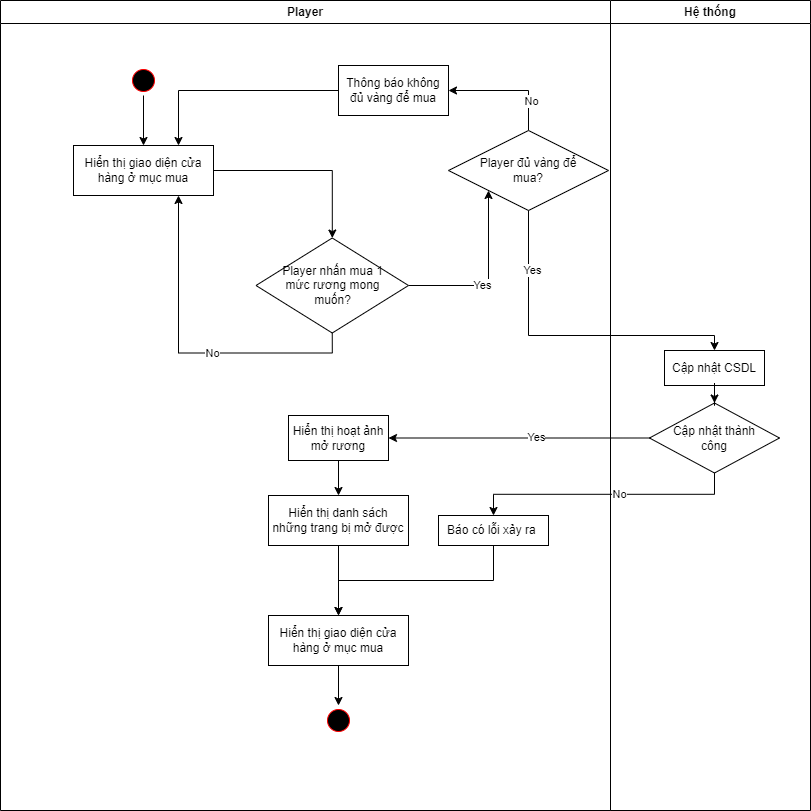

The diagram above was exported from draw.io. Its source (the exported page's mxGraphModel, read from the mxfile embedded in the PNG):
<mxGraphModel dx="3600" dy="565" grid="1" gridSize="10" guides="1" tooltips="1" connect="1" arrows="1" fold="1" page="1" pageScale="1" pageWidth="850" pageHeight="1100" math="0" shadow="0">
  <root>
    <mxCell id="0" />
    <mxCell id="1" parent="0" />
    <mxCell id="9Fx99xwuSshaxV--kEVy-1" value="Player" style="swimlane;whiteSpace=wrap" parent="1" vertex="1">
      <mxGeometry x="-2010" y="160" width="610" height="810" as="geometry" />
    </mxCell>
    <mxCell id="DFTXGYpr6qBNavBTdtPe-75" value="" style="edgeStyle=orthogonalEdgeStyle;rounded=0;orthogonalLoop=1;jettySize=auto;html=1;" parent="9Fx99xwuSshaxV--kEVy-1" source="r3nISnbXxjBxFXQBgM_T-20" target="r3nISnbXxjBxFXQBgM_T-87" edge="1">
      <mxGeometry relative="1" as="geometry" />
    </mxCell>
    <mxCell id="r3nISnbXxjBxFXQBgM_T-20" value="" style="ellipse;shape=startState;fillColor=#000000;strokeColor=#ff0000;" parent="9Fx99xwuSshaxV--kEVy-1" vertex="1">
      <mxGeometry x="128" y="65" width="30" height="30" as="geometry" />
    </mxCell>
    <mxCell id="r3nISnbXxjBxFXQBgM_T-109" value="" style="edgeStyle=orthogonalEdgeStyle;rounded=0;orthogonalLoop=1;jettySize=auto;html=1;" parent="9Fx99xwuSshaxV--kEVy-1" source="r3nISnbXxjBxFXQBgM_T-87" target="r3nISnbXxjBxFXQBgM_T-133" edge="1">
      <mxGeometry relative="1" as="geometry">
        <mxPoint x="248" y="170" as="targetPoint" />
      </mxGeometry>
    </mxCell>
    <mxCell id="r3nISnbXxjBxFXQBgM_T-87" value="Hiển thị giao diện cửa hàng ở mục mua" style="whiteSpace=wrap;glass=0;rounded=0;spacingLeft=2;spacingRight=2;" parent="9Fx99xwuSshaxV--kEVy-1" vertex="1">
      <mxGeometry x="73" y="145" width="140" height="50" as="geometry" />
    </mxCell>
    <mxCell id="r3nISnbXxjBxFXQBgM_T-111" value="" style="edgeStyle=orthogonalEdgeStyle;rounded=0;orthogonalLoop=1;jettySize=auto;html=1;" parent="9Fx99xwuSshaxV--kEVy-1" source="r3nISnbXxjBxFXQBgM_T-133" target="r3nISnbXxjBxFXQBgM_T-110" edge="1">
      <mxGeometry relative="1" as="geometry">
        <mxPoint x="313" y="195" as="sourcePoint" />
        <Array as="points">
          <mxPoint x="488" y="285" />
        </Array>
      </mxGeometry>
    </mxCell>
    <mxCell id="r3nISnbXxjBxFXQBgM_T-137" value="Yes" style="edgeLabel;html=1;align=center;verticalAlign=middle;resizable=0;points=[];" parent="r3nISnbXxjBxFXQBgM_T-111" vertex="1" connectable="0">
      <mxGeometry x="-0.167" y="1" relative="1" as="geometry">
        <mxPoint as="offset" />
      </mxGeometry>
    </mxCell>
    <mxCell id="r3nISnbXxjBxFXQBgM_T-134" style="edgeStyle=orthogonalEdgeStyle;rounded=0;orthogonalLoop=1;jettySize=auto;html=1;exitX=0.5;exitY=0;exitDx=0;exitDy=0;entryX=1;entryY=0.5;entryDx=0;entryDy=0;" parent="9Fx99xwuSshaxV--kEVy-1" source="r3nISnbXxjBxFXQBgM_T-110" target="r3nISnbXxjBxFXQBgM_T-112" edge="1">
      <mxGeometry relative="1" as="geometry" />
    </mxCell>
    <mxCell id="r3nISnbXxjBxFXQBgM_T-135" value="No" style="edgeLabel;html=1;align=center;verticalAlign=middle;resizable=0;points=[];" parent="r3nISnbXxjBxFXQBgM_T-134" vertex="1" connectable="0">
      <mxGeometry x="-0.4887" y="-2" relative="1" as="geometry">
        <mxPoint y="1" as="offset" />
      </mxGeometry>
    </mxCell>
    <mxCell id="r3nISnbXxjBxFXQBgM_T-110" value="Player đủ vàng để mua?" style="rhombus;whiteSpace=wrap;html=1;spacing=4;spacingRight=16;spacingLeft=16;" parent="9Fx99xwuSshaxV--kEVy-1" vertex="1">
      <mxGeometry x="448" y="130" width="160" height="80" as="geometry" />
    </mxCell>
    <mxCell id="DFTXGYpr6qBNavBTdtPe-76" style="edgeStyle=orthogonalEdgeStyle;rounded=0;orthogonalLoop=1;jettySize=auto;html=1;exitX=0;exitY=0.5;exitDx=0;exitDy=0;entryX=0.75;entryY=0;entryDx=0;entryDy=0;" parent="9Fx99xwuSshaxV--kEVy-1" source="r3nISnbXxjBxFXQBgM_T-112" target="r3nISnbXxjBxFXQBgM_T-87" edge="1">
      <mxGeometry relative="1" as="geometry" />
    </mxCell>
    <mxCell id="r3nISnbXxjBxFXQBgM_T-112" value="Thông báo không đủ vàng để mua" style="whiteSpace=wrap;glass=0;rounded=0;spacingLeft=2;spacingRight=2;" parent="9Fx99xwuSshaxV--kEVy-1" vertex="1">
      <mxGeometry x="338" y="65" width="110" height="50" as="geometry" />
    </mxCell>
    <mxCell id="r3nISnbXxjBxFXQBgM_T-121" value="" style="edgeStyle=orthogonalEdgeStyle;rounded=0;orthogonalLoop=1;jettySize=auto;html=1;" parent="9Fx99xwuSshaxV--kEVy-1" source="r3nISnbXxjBxFXQBgM_T-116" target="r3nISnbXxjBxFXQBgM_T-117" edge="1">
      <mxGeometry relative="1" as="geometry" />
    </mxCell>
    <mxCell id="r3nISnbXxjBxFXQBgM_T-116" value="Hiển thị hoạt ảnh mở rương" style="whiteSpace=wrap;glass=0;rounded=0;spacingLeft=2;spacingRight=2;" parent="9Fx99xwuSshaxV--kEVy-1" vertex="1">
      <mxGeometry x="288" y="415" width="100" height="45" as="geometry" />
    </mxCell>
    <mxCell id="r3nISnbXxjBxFXQBgM_T-131" value="" style="edgeStyle=orthogonalEdgeStyle;rounded=0;orthogonalLoop=1;jettySize=auto;html=1;" parent="9Fx99xwuSshaxV--kEVy-1" source="r3nISnbXxjBxFXQBgM_T-117" target="r3nISnbXxjBxFXQBgM_T-130" edge="1">
      <mxGeometry relative="1" as="geometry" />
    </mxCell>
    <mxCell id="r3nISnbXxjBxFXQBgM_T-117" value="Hiển thị danh sách những trang bị mở được" style="whiteSpace=wrap;glass=0;rounded=0;spacingLeft=2;spacingRight=2;" parent="9Fx99xwuSshaxV--kEVy-1" vertex="1">
      <mxGeometry x="268" y="495" width="140" height="50" as="geometry" />
    </mxCell>
    <mxCell id="r3nISnbXxjBxFXQBgM_T-124" style="edgeStyle=orthogonalEdgeStyle;rounded=0;orthogonalLoop=1;jettySize=auto;html=1;exitX=0;exitY=0.5;exitDx=0;exitDy=0;entryX=1;entryY=0.5;entryDx=0;entryDy=0;" parent="9Fx99xwuSshaxV--kEVy-1" source="r3nISnbXxjBxFXQBgM_T-122" target="r3nISnbXxjBxFXQBgM_T-116" edge="1">
      <mxGeometry relative="1" as="geometry" />
    </mxCell>
    <mxCell id="r3nISnbXxjBxFXQBgM_T-125" value="Yes" style="edgeLabel;html=1;align=center;verticalAlign=middle;resizable=0;points=[];" parent="r3nISnbXxjBxFXQBgM_T-124" vertex="1" connectable="0">
      <mxGeometry x="-0.1255" y="-1" relative="1" as="geometry">
        <mxPoint as="offset" />
      </mxGeometry>
    </mxCell>
    <mxCell id="r3nISnbXxjBxFXQBgM_T-127" style="edgeStyle=orthogonalEdgeStyle;rounded=0;orthogonalLoop=1;jettySize=auto;html=1;exitX=0.5;exitY=1;exitDx=0;exitDy=0;entryX=0.5;entryY=0;entryDx=0;entryDy=0;" parent="9Fx99xwuSshaxV--kEVy-1" source="r3nISnbXxjBxFXQBgM_T-122" target="r3nISnbXxjBxFXQBgM_T-126" edge="1">
      <mxGeometry relative="1" as="geometry" />
    </mxCell>
    <mxCell id="r3nISnbXxjBxFXQBgM_T-128" value="No" style="edgeLabel;html=1;align=center;verticalAlign=middle;resizable=0;points=[];" parent="r3nISnbXxjBxFXQBgM_T-127" vertex="1" connectable="0">
      <mxGeometry x="-0.1093" relative="1" as="geometry">
        <mxPoint as="offset" />
      </mxGeometry>
    </mxCell>
    <mxCell id="r3nISnbXxjBxFXQBgM_T-122" value="Cập nhật thành công" style="rhombus;whiteSpace=wrap;html=1;spacing=4;spacingRight=16;spacingLeft=16;" parent="9Fx99xwuSshaxV--kEVy-1" vertex="1">
      <mxGeometry x="649" y="402.5" width="130" height="70" as="geometry" />
    </mxCell>
    <mxCell id="r3nISnbXxjBxFXQBgM_T-132" style="edgeStyle=orthogonalEdgeStyle;rounded=0;orthogonalLoop=1;jettySize=auto;html=1;exitX=0.5;exitY=1;exitDx=0;exitDy=0;entryX=0.5;entryY=0;entryDx=0;entryDy=0;" parent="9Fx99xwuSshaxV--kEVy-1" source="r3nISnbXxjBxFXQBgM_T-126" target="r3nISnbXxjBxFXQBgM_T-130" edge="1">
      <mxGeometry relative="1" as="geometry" />
    </mxCell>
    <mxCell id="r3nISnbXxjBxFXQBgM_T-126" value="Báo có lỗi xảy ra " style="whiteSpace=wrap;glass=0;rounded=0;spacingLeft=2;spacingRight=2;" parent="9Fx99xwuSshaxV--kEVy-1" vertex="1">
      <mxGeometry x="438" y="515" width="110" height="30" as="geometry" />
    </mxCell>
    <mxCell id="xbLyZPIfbIrI4URouRLy-2" value="" style="edgeStyle=orthogonalEdgeStyle;rounded=0;orthogonalLoop=1;jettySize=auto;html=1;" parent="9Fx99xwuSshaxV--kEVy-1" source="r3nISnbXxjBxFXQBgM_T-130" target="xbLyZPIfbIrI4URouRLy-1" edge="1">
      <mxGeometry relative="1" as="geometry" />
    </mxCell>
    <mxCell id="r3nISnbXxjBxFXQBgM_T-130" value="Hiển thị giao diện cửa hàng ở mục mua" style="whiteSpace=wrap;glass=0;rounded=0;spacingLeft=2;spacingRight=2;" parent="9Fx99xwuSshaxV--kEVy-1" vertex="1">
      <mxGeometry x="268" y="615" width="140" height="50" as="geometry" />
    </mxCell>
    <mxCell id="r3nISnbXxjBxFXQBgM_T-139" style="edgeStyle=orthogonalEdgeStyle;rounded=0;orthogonalLoop=1;jettySize=auto;html=1;exitX=0.5;exitY=1;exitDx=0;exitDy=0;entryX=0.75;entryY=1;entryDx=0;entryDy=0;" parent="9Fx99xwuSshaxV--kEVy-1" source="r3nISnbXxjBxFXQBgM_T-133" target="r3nISnbXxjBxFXQBgM_T-87" edge="1">
      <mxGeometry relative="1" as="geometry" />
    </mxCell>
    <mxCell id="r3nISnbXxjBxFXQBgM_T-140" value="No" style="edgeLabel;html=1;align=center;verticalAlign=middle;resizable=0;points=[];" parent="r3nISnbXxjBxFXQBgM_T-139" vertex="1" connectable="0">
      <mxGeometry x="-0.1538" relative="1" as="geometry">
        <mxPoint as="offset" />
      </mxGeometry>
    </mxCell>
    <mxCell id="r3nISnbXxjBxFXQBgM_T-133" value="Player nhấn mua 1 mức rương mong muốn?" style="rhombus;whiteSpace=wrap;html=1;spacing=4;spacingRight=16;spacingLeft=16;" parent="9Fx99xwuSshaxV--kEVy-1" vertex="1">
      <mxGeometry x="255.5" y="237.5" width="152.5" height="95" as="geometry" />
    </mxCell>
    <mxCell id="xbLyZPIfbIrI4URouRLy-1" value="" style="ellipse;shape=startState;fillColor=#000000;strokeColor=#ff0000;" parent="9Fx99xwuSshaxV--kEVy-1" vertex="1">
      <mxGeometry x="323" y="705" width="30" height="30" as="geometry" />
    </mxCell>
    <mxCell id="9Fx99xwuSshaxV--kEVy-2" value="Hệ thống" style="swimlane;whiteSpace=wrap" parent="1" vertex="1">
      <mxGeometry x="-1400" y="160" width="200" height="810" as="geometry" />
    </mxCell>
    <mxCell id="r3nISnbXxjBxFXQBgM_T-114" value="Cập nhật CSDL" style="whiteSpace=wrap;glass=0;rounded=0;spacingLeft=2;spacingRight=2;" parent="9Fx99xwuSshaxV--kEVy-2" vertex="1">
      <mxGeometry x="54" y="350" width="100" height="35" as="geometry" />
    </mxCell>
    <mxCell id="r3nISnbXxjBxFXQBgM_T-118" value="" style="edgeStyle=orthogonalEdgeStyle;rounded=0;orthogonalLoop=1;jettySize=auto;html=1;entryX=0.5;entryY=0;entryDx=0;entryDy=0;exitX=0.5;exitY=1;exitDx=0;exitDy=0;" parent="1" source="r3nISnbXxjBxFXQBgM_T-110" target="r3nISnbXxjBxFXQBgM_T-114" edge="1">
      <mxGeometry relative="1" as="geometry">
        <Array as="points">
          <mxPoint x="-1482" y="495" />
          <mxPoint x="-1296" y="495" />
        </Array>
      </mxGeometry>
    </mxCell>
    <mxCell id="r3nISnbXxjBxFXQBgM_T-120" value="Yes" style="edgeLabel;html=1;align=center;verticalAlign=middle;resizable=0;points=[];" parent="r3nISnbXxjBxFXQBgM_T-118" vertex="1" connectable="0">
      <mxGeometry x="-0.637" y="3" relative="1" as="geometry">
        <mxPoint as="offset" />
      </mxGeometry>
    </mxCell>
    <mxCell id="r3nISnbXxjBxFXQBgM_T-123" value="" style="edgeStyle=orthogonalEdgeStyle;rounded=0;orthogonalLoop=1;jettySize=auto;html=1;" parent="1" source="r3nISnbXxjBxFXQBgM_T-114" target="r3nISnbXxjBxFXQBgM_T-122" edge="1">
      <mxGeometry relative="1" as="geometry" />
    </mxCell>
  </root>
</mxGraphModel>